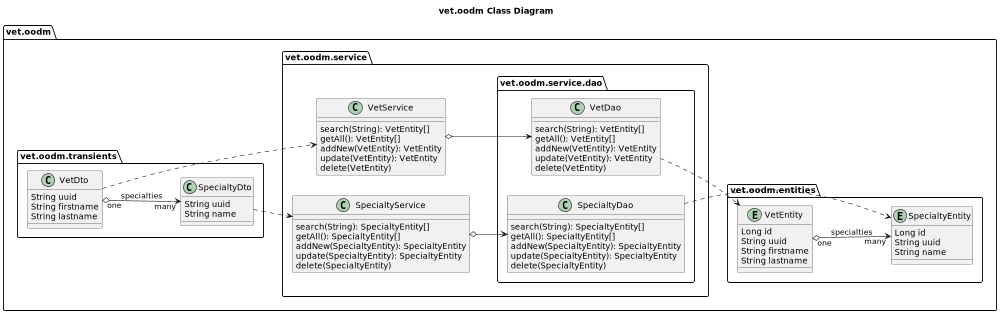

The diagram above was rendered by PlantUML. Its source (embedded in the PNG):
@startuml
'https://plantuml.com/class-diagram

title vet.oodm Class Diagram

left to right direction
'top to bottom direction

scale 1000 width

package vet.oodm {

    package vet.oodm.entities {

        entity VetEntity {
            Long id
            String uuid
            String firstname
            String lastname
        }

        entity SpecialtyEntity {
            Long id
            String uuid
            String name
        }

        VetEntity "one" o--> "many" SpecialtyEntity: specialties
    }

    package vet.oodm.service {

        class VetService {
            search(String): VetEntity[]
            getAll(): VetEntity[]
            addNew(VetEntity): VetEntity
            update(VetEntity): VetEntity
            delete(VetEntity)
        }

        class SpecialtyService {
            search(String): SpecialtyEntity[]
            getAll(): SpecialtyEntity[]
            addNew(SpecialtyEntity): SpecialtyEntity
            update(SpecialtyEntity): SpecialtyEntity
            delete(SpecialtyEntity)
        }

        package vet.oodm.service.dao {

            class VetDao {
                search(String): VetEntity[]
                getAll(): VetEntity[]
                addNew(VetEntity): VetEntity
                update(VetEntity): VetEntity
                delete(VetEntity)
            }

            class SpecialtyDao {
                search(String): SpecialtyEntity[]
                getAll(): SpecialtyEntity[]
                addNew(SpecialtyEntity): SpecialtyEntity
                update(SpecialtyEntity): SpecialtyEntity
                delete(SpecialtyEntity)
            }
        }

        VetService o--> VetDao
        SpecialtyService o--> SpecialtyDao

        VetDao ..> VetEntity
        SpecialtyDao ..> SpecialtyEntity
    }

    package vet.oodm.transients {

        class VetDto {
            String uuid
            String firstname
            String lastname
        }

        class SpecialtyDto {
            String uuid
            String name
        }

        VetDto "one" o--> "many" SpecialtyDto: specialties

        VetDto ..> VetService
        SpecialtyDto ..> SpecialtyService
    }
}

@enduml